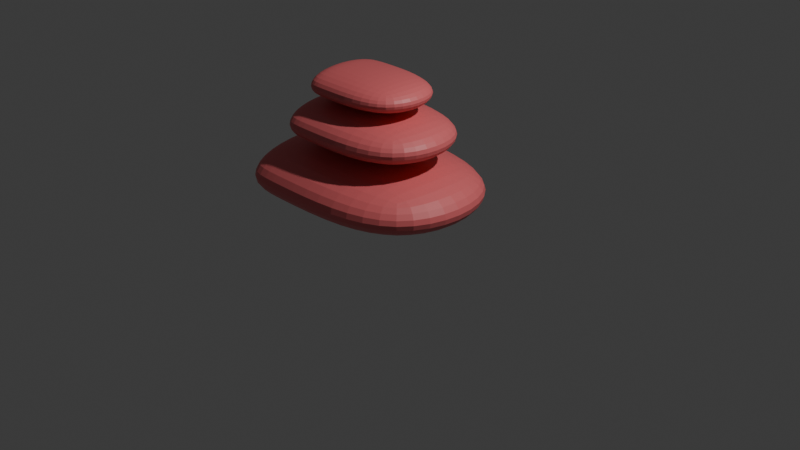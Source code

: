 # Source: rectangle3.blend  (saved by Blender 4.1.24; exported with 4.5.12 LTS)
import bpy
from mathutils import Matrix  # noqa: F401  (used for matrix-valued properties, if any)

bpy.ops.wm.read_factory_settings(use_empty=True)
scene = bpy.context.scene
scene.name = 'Scene'

# ---- collections
col_collection = bpy.data.collections.new('Collection'); scene.collection.children.link(col_collection)

# ---- materials (node trees are filled in below, after node groups)
mat_material_001 = bpy.data.materials.new('Material.001')
mat_material_001.use_transparent_shadow = False

# ---- material node trees
mat_material_001.use_nodes = True; mat_material_001.node_tree.nodes.clear()
_N = mat_material_001.node_tree.nodes; _L = mat_material_001.node_tree.links
n0 = _N.new('ShaderNodeBsdfPrincipled'); n0.name = 'Principled BSDF'; n0.location = (10, 300)
n0.inputs[0].default_value = (0.8031, 0.159, 0.1683, 1.0)
n1 = _N.new('ShaderNodeOutputMaterial'); n1.name = 'Material Output'; n1.location = (300, 300)
_L.new(n0.outputs[0], n1.inputs[0])
n1.is_active_output = True

# ---- world
world_world = bpy.data.worlds.new('World'); scene.world = world_world
world_world.use_nodes = True; world_world.node_tree.nodes.clear()
_N = world_world.node_tree.nodes; _L = world_world.node_tree.links
n0 = _N.new('ShaderNodeOutputWorld'); n0.name = 'World Output'; n0.location = (300, 300)
n1 = _N.new('ShaderNodeBackground'); n1.name = 'Background'; n1.location = (10, 300)
n1.inputs[0].default_value = (0.05088, 0.05088, 0.05088, 1.0)
_L.new(n1.outputs[0], n0.inputs[0])
n0.is_active_output = True
world_world.color = (0.05088, 0.05088, 0.05088)
world_world.use_sun_shadow = False
world_world.sun_shadow_jitter_overblur = 0.0

# ---- cameras
cam_camera = bpy.data.cameras.new('Camera')
cam_camera.clip_end = 100.0
cam_camera.ortho_scale = 7.314

# ---- lights
light_light = bpy.data.lights.new('Light', 'POINT')
light_light.transmission_factor = 0.0
light_light.energy = 1000.0
light_light.shadow_soft_size = 0.1
light_light.shadow_maximum_resolution = 0.006
light_light.use_absolute_resolution = True

# ---- meshes
me_plane = bpy.data.meshes.new('Plane')
me_plane.from_pydata([(1.0, 1.0, 0.0), (-1.0, 1.0, 0.0), (1.0, -1.0, 0.0), (-1.0, -1.0, 0.0), (-1.482, 1.0, 0.0), (-1.482, -1.0, 0.0), (1.0, 1.0, 0.6733), (-1.0, 1.0, 0.6733), (1.0, -1.0, 0.6733), (-1.0, -1.0, 0.6733), (-1.482, 1.0, 0.6733), (-1.482, -1.0, 0.6733), (0.649, 0.707, 0.6742), (-0.7716, 0.707, 0.6742), (0.649, -0.7137, 0.6742), (-0.7716, -0.7137, 0.6742), (-1.114, 0.707, 0.6742), (-1.114, -0.7137, 0.6742), (0.649, 0.707, 1.152), (-0.7716, 0.707, 1.152), (0.649, -0.7137, 1.152), (-0.7716, -0.7137, 1.152), (-1.114, 0.707, 1.152), (-1.114, -0.7137, 1.152), (0.3512, 0.5077, 1.143), (-0.6708, 0.5077, 1.143), (0.3512, -0.5144, 1.143), (-0.6708, -0.5144, 1.143), (-0.9174, 0.5077, 1.143), (-0.9174, -0.5144, 1.143), (0.3512, 0.5077, 1.487), (-0.6708, 0.5077, 1.487), (0.3512, -0.5144, 1.487), (-0.6708, -0.5144, 1.487), (-0.9174, 0.5077, 1.487), (-0.9174, -0.5144, 1.487)], [], [(3, 2, 0, 1), (3, 1, 4, 5), (9, 7, 6, 8), (9, 11, 10, 7), (0, 6, 7, 1), (5, 11, 9, 3), (4, 10, 11, 5), (2, 8, 6, 0), (1, 7, 10, 4), (3, 9, 8, 2), (15, 13, 12, 14), (15, 17, 16, 13), (21, 20, 18, 19), (21, 19, 22, 23), (12, 13, 19, 18), (17, 15, 21, 23), (16, 17, 23, 22), (14, 12, 18, 20), (13, 16, 22, 19), (15, 14, 20, 21), (27, 25, 24, 26), (27, 29, 28, 25), (33, 32, 30, 31), (33, 31, 34, 35), (24, 25, 31, 30), (29, 27, 33, 35), (28, 29, 35, 34), (26, 24, 30, 32), (25, 28, 34, 31), (27, 26, 32, 33)])
_uv = me_plane.uv_layers.new(name='UVMap')
_uv.uv.foreach_set('vector', [0.0, 0.0, 1.0, 0.0, 1.0, 1.0, 0.0, 1.0, 0.0, 0.0, 0.0, 1.0, 0.0, 1.0, 0.0, 0.0, 0.0, 0.0, 0.0, 1.0, 1.0, 1.0, 1.0, 0.0, 0.0, 0.0, 0.0, 0.0, 0.0, 1.0, 0.0, 1.0, 1.0, 1.0, 1.0, 1.0, 0.0, 1.0, 0.0, 1.0, 0.0, 0.0, 0.0, 0.0, 0.0, 0.0, 0.0, 0.0, 0.0, 1.0, 0.0, 1.0, 0.0, 0.0, 0.0, 0.0, 1.0, 0.0, 1.0, 0.0, 1.0, 1.0, 1.0, 1.0, 0.0, 1.0, 0.0, 1.0, 0.0, 1.0, 0.0, 1.0, 0.0, 0.0, 0.0, 0.0, 1.0, 0.0, 1.0, 0.0, 0.0, 0.0, 0.0, 1.0, 1.0, 1.0, 1.0, 0.0, 0.0, 0.0, 0.0, 0.0, 0.0, 1.0, 0.0, 1.0, 0.0, 0.0, 1.0, 0.0, 1.0, 1.0, 0.0, 1.0, 0.0, 0.0, 0.0, 1.0, 0.0, 1.0, 0.0, 0.0, 1.0, 1.0, 0.0, 1.0, 0.0, 1.0, 1.0, 1.0, 0.0, 0.0, 0.0, 0.0, 0.0, 0.0, 0.0, 0.0, 0.0, 1.0, 0.0, 0.0, 0.0, 0.0, 0.0, 1.0, 1.0, 0.0, 1.0, 1.0, 1.0, 1.0, 1.0, 0.0, 0.0, 1.0, 0.0, 1.0, 0.0, 1.0, 0.0, 1.0, 0.0, 0.0, 1.0, 0.0, 1.0, 0.0, 0.0, 0.0, 0.0, 0.0, 0.0, 1.0, 1.0, 1.0, 1.0, 0.0, 0.0, 0.0, 0.0, 0.0, 0.0, 1.0, 0.0, 1.0, 0.0, 0.0, 1.0, 0.0, 1.0, 1.0, 0.0, 1.0, 0.0, 0.0, 0.0, 1.0, 0.0, 1.0, 0.0, 0.0, 1.0, 1.0, 0.0, 1.0, 0.0, 1.0, 1.0, 1.0, 0.0, 0.0, 0.0, 0.0, 0.0, 0.0, 0.0, 0.0, 0.0, 1.0, 0.0, 0.0, 0.0, 0.0, 0.0, 1.0, 1.0, 0.0, 1.0, 1.0, 1.0, 1.0, 1.0, 0.0, 0.0, 1.0, 0.0, 1.0, 0.0, 1.0, 0.0, 1.0, 0.0, 0.0, 1.0, 0.0, 1.0, 0.0, 0.0, 0.0])
me_plane.materials.append(mat_material_001)
me_plane.update()

# ---- objects
ob_light = bpy.data.objects.new('Light', light_light)
ob_camera = bpy.data.objects.new('Camera', cam_camera)
ob_plane = bpy.data.objects.new('Plane', me_plane)

# ---- transforms, parenting, visibility, modifiers, constraints
ob_light.location = (4.076, 1.005, 5.904)
ob_light.rotation_euler = (0.6503, 0.05522, 1.866)
ob_light.lock_rotations_4d = False
ob_light.empty_display_type = 'ARROWS'
ob_light.color = (0.0, 0.0, 0.0, 0.0)
ob_light.lineart.crease_threshold = 0.0
ob_camera.location = (7.359, -6.926, 4.958)
ob_camera.rotation_euler = (1.109, 0.0, 0.8149)
ob_camera.lock_rotations_4d = False
ob_camera.empty_display_type = 'ARROWS'
ob_camera.color = (0.0, 0.0, 0.0, 0.0)
ob_camera.display_type = 'WIRE'
ob_camera.lineart.crease_threshold = 0.0
ob_plane.location = (0.0, 0.0, 0.0)
_m = ob_plane.modifiers.new('Subdivision', 'SUBSURF')
_m.levels = 0
_m.render_levels = 3

# ---- collection membership
col_collection.objects.link(ob_light)
col_collection.objects.link(ob_camera)
col_collection.objects.link(ob_plane)

# ---- scene / render settings (as saved in the file)
scene.camera = ob_camera
scene.frame_start = 1; scene.frame_end = 250; scene.frame_set(1)
scene.render.engine = 'BLENDER_EEVEE_NEXT'
scene.cycles.sampling_pattern = 'TABULATED_SOBOL'
scene.eevee.ray_tracing_options.trace_max_roughness = 0.0
bpy.context.view_layer.update()
